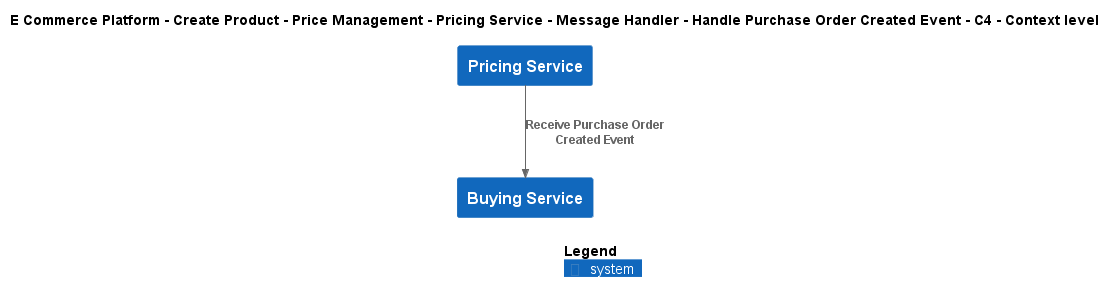

The diagram above was rendered by PlantUML. Its source (embedded in the PNG):
@startuml
!include ..\..\..\..\..\..\..\..\..\.c4s\C4_Context.puml

AddElementTag("c4interflow:lifecycle:new", $bgColor=green, $fontColor=#ffffff, $borderColor=green, $shadowing="False")
AddElementTag("c4interflow:lifecycle:changed", $bgColor=orange, $fontColor=#ffffff, $borderColor=orange, $shadowing="False")
AddElementTag("c4interflow:lifecycle:removed", $bgColor=red, $fontColor=#ffffff, $borderColor=red, $shadowing="False")

AddRelTag("c4interflow:lifecycle:new", $textColor=green, $lineColor=green)
AddRelTag("c4interflow:lifecycle:changed", $textColor=orange, $lineColor=orange)
AddRelTag("c4interflow:lifecycle:removed", $textColor=red, $lineColor=red)

SHOW_PERSON_PORTRAIT()
LAYOUT_TOP_DOWN()

skinparam linetype polyline

title E Commerce Platform - Create Product - Price Management - Pricing Service - Message Handler - Handle Purchase Order Created Event - C4 - Context level

System(ECommercePlatform.CreateProduct.PriceManagement.SoftwareSystems.PricingService, "Pricing Service", "")
System(ECommercePlatform.CreateProduct.BuyingAndMerchandising.SoftwareSystems.BuyingService, "Buying Service", "")

Rel(ECommercePlatform.CreateProduct.PriceManagement.SoftwareSystems.PricingService, ECommercePlatform.CreateProduct.BuyingAndMerchandising.SoftwareSystems.BuyingService, "Receive Purchase Order Created Event")


SHOW_LEGEND()
@enduml